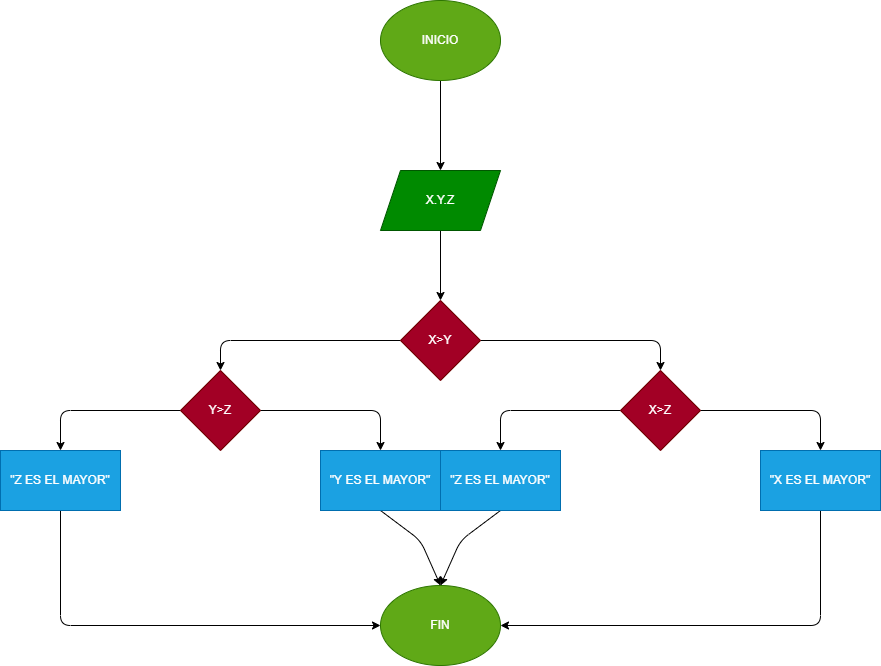

The diagram above was exported from draw.io. Its source (the exported page's mxGraphModel, read from the mxfile embedded in the PNG):
<mxGraphModel dx="1403" dy="513" grid="1" gridSize="10" guides="1" tooltips="1" connect="1" arrows="1" fold="1" page="1" pageScale="1" pageWidth="827" pageHeight="1169" math="0" shadow="0">
  <root>
    <mxCell id="0" />
    <mxCell id="1" parent="0" />
    <mxCell id="4" value="" style="edgeStyle=none;html=1;" edge="1" parent="1" source="2" target="3">
      <mxGeometry relative="1" as="geometry" />
    </mxCell>
    <mxCell id="2" value="INICIO" style="ellipse;whiteSpace=wrap;html=1;fillColor=#60a917;fontColor=#ffffff;strokeColor=#2D7600;" vertex="1" parent="1">
      <mxGeometry x="240" width="120" height="80" as="geometry" />
    </mxCell>
    <mxCell id="6" value="" style="edgeStyle=none;html=1;" edge="1" parent="1" source="3" target="5">
      <mxGeometry relative="1" as="geometry" />
    </mxCell>
    <mxCell id="3" value="X.Y.Z" style="shape=parallelogram;perimeter=parallelogramPerimeter;whiteSpace=wrap;html=1;fixedSize=1;fillColor=#008a00;fontColor=#ffffff;strokeColor=#005700;" vertex="1" parent="1">
      <mxGeometry x="240" y="170" width="120" height="60" as="geometry" />
    </mxCell>
    <mxCell id="8" value="" style="edgeStyle=none;html=1;" edge="1" parent="1" source="5" target="7">
      <mxGeometry relative="1" as="geometry">
        <Array as="points">
          <mxPoint x="520" y="340" />
        </Array>
      </mxGeometry>
    </mxCell>
    <mxCell id="14" value="" style="edgeStyle=none;html=1;" edge="1" parent="1" source="5" target="13">
      <mxGeometry relative="1" as="geometry">
        <Array as="points">
          <mxPoint x="80" y="340" />
        </Array>
      </mxGeometry>
    </mxCell>
    <mxCell id="5" value="X&amp;gt;Y" style="rhombus;whiteSpace=wrap;html=1;fillColor=#a20025;fontColor=#ffffff;strokeColor=#6F0000;" vertex="1" parent="1">
      <mxGeometry x="260" y="300" width="80" height="80" as="geometry" />
    </mxCell>
    <mxCell id="10" value="" style="edgeStyle=none;html=1;" edge="1" parent="1" source="7" target="9">
      <mxGeometry relative="1" as="geometry">
        <Array as="points">
          <mxPoint x="680" y="410" />
        </Array>
      </mxGeometry>
    </mxCell>
    <mxCell id="12" value="" style="edgeStyle=none;html=1;" edge="1" parent="1" source="7" target="11">
      <mxGeometry relative="1" as="geometry">
        <Array as="points">
          <mxPoint x="360" y="410" />
        </Array>
      </mxGeometry>
    </mxCell>
    <mxCell id="7" value="X&amp;gt;Z" style="rhombus;whiteSpace=wrap;html=1;fillColor=#a20025;fontColor=#ffffff;strokeColor=#6F0000;" vertex="1" parent="1">
      <mxGeometry x="480" y="370" width="80" height="80" as="geometry" />
    </mxCell>
    <mxCell id="23" style="edgeStyle=none;html=1;exitX=0.5;exitY=1;exitDx=0;exitDy=0;entryX=1;entryY=0.5;entryDx=0;entryDy=0;" edge="1" parent="1" source="9" target="19">
      <mxGeometry relative="1" as="geometry">
        <Array as="points">
          <mxPoint x="680" y="625" />
        </Array>
      </mxGeometry>
    </mxCell>
    <mxCell id="9" value="&quot;X ES EL MAYOR&quot;" style="whiteSpace=wrap;html=1;fillColor=#1ba1e2;fontColor=#ffffff;strokeColor=#006EAF;" vertex="1" parent="1">
      <mxGeometry x="620" y="450" width="120" height="60" as="geometry" />
    </mxCell>
    <mxCell id="22" style="edgeStyle=none;html=1;exitX=0.5;exitY=1;exitDx=0;exitDy=0;entryX=0.5;entryY=0;entryDx=0;entryDy=0;" edge="1" parent="1" source="11" target="19">
      <mxGeometry relative="1" as="geometry">
        <Array as="points">
          <mxPoint x="320" y="540" />
        </Array>
      </mxGeometry>
    </mxCell>
    <mxCell id="11" value="&quot;Z ES EL MAYOR&quot;" style="whiteSpace=wrap;html=1;fillColor=#1ba1e2;fontColor=#ffffff;strokeColor=#006EAF;" vertex="1" parent="1">
      <mxGeometry x="300" y="450" width="120" height="60" as="geometry" />
    </mxCell>
    <mxCell id="16" value="" style="edgeStyle=none;html=1;" edge="1" parent="1" source="13" target="15">
      <mxGeometry relative="1" as="geometry">
        <Array as="points">
          <mxPoint x="240" y="410" />
        </Array>
      </mxGeometry>
    </mxCell>
    <mxCell id="18" value="" style="edgeStyle=none;html=1;" edge="1" parent="1" source="13" target="17">
      <mxGeometry relative="1" as="geometry">
        <Array as="points">
          <mxPoint x="-80" y="410" />
        </Array>
      </mxGeometry>
    </mxCell>
    <mxCell id="13" value="Y&amp;gt;Z" style="rhombus;whiteSpace=wrap;html=1;fillColor=#a20025;fontColor=#ffffff;strokeColor=#6F0000;" vertex="1" parent="1">
      <mxGeometry x="40" y="370" width="80" height="80" as="geometry" />
    </mxCell>
    <mxCell id="21" style="edgeStyle=none;html=1;exitX=0.5;exitY=1;exitDx=0;exitDy=0;entryX=0.5;entryY=0;entryDx=0;entryDy=0;" edge="1" parent="1" source="15" target="19">
      <mxGeometry relative="1" as="geometry">
        <Array as="points">
          <mxPoint x="280" y="540" />
        </Array>
      </mxGeometry>
    </mxCell>
    <mxCell id="15" value="&quot;Y ES EL MAYOR&quot;" style="whiteSpace=wrap;html=1;fillColor=#1ba1e2;fontColor=#ffffff;strokeColor=#006EAF;" vertex="1" parent="1">
      <mxGeometry x="180" y="450" width="120" height="60" as="geometry" />
    </mxCell>
    <mxCell id="20" style="edgeStyle=none;html=1;exitX=0.5;exitY=1;exitDx=0;exitDy=0;entryX=0;entryY=0.5;entryDx=0;entryDy=0;" edge="1" parent="1" source="17" target="19">
      <mxGeometry relative="1" as="geometry">
        <Array as="points">
          <mxPoint x="-80" y="625" />
        </Array>
      </mxGeometry>
    </mxCell>
    <mxCell id="17" value="&quot;Z ES EL MAYOR&quot;" style="whiteSpace=wrap;html=1;fillColor=#1ba1e2;fontColor=#ffffff;strokeColor=#006EAF;" vertex="1" parent="1">
      <mxGeometry x="-140" y="450" width="120" height="60" as="geometry" />
    </mxCell>
    <mxCell id="19" value="FIN" style="ellipse;whiteSpace=wrap;html=1;fillColor=#60a917;fontColor=#ffffff;strokeColor=#2D7600;" vertex="1" parent="1">
      <mxGeometry x="240" y="585" width="120" height="80" as="geometry" />
    </mxCell>
  </root>
</mxGraphModel>